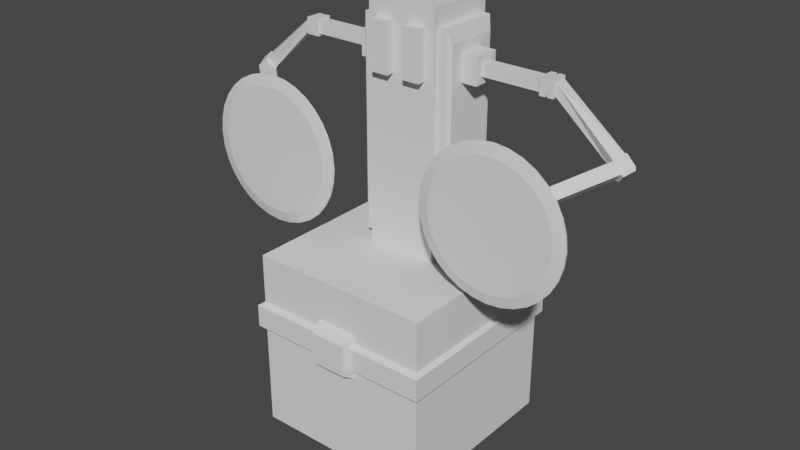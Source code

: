 # Source: serradeira.blend  (saved by Blender 3.5.10; exported with 4.5.12 LTS)
import bpy
from mathutils import Matrix  # noqa: F401  (used for matrix-valued properties, if any)

bpy.ops.wm.read_factory_settings(use_empty=True)
scene = bpy.context.scene
scene.name = 'Scene'

# ---- collections
col_collection = bpy.data.collections.new('Collection'); scene.collection.children.link(col_collection)

# ---- world
world_world = bpy.data.worlds.new('World'); scene.world = world_world
world_world.use_nodes = True; world_world.node_tree.nodes.clear()
_N = world_world.node_tree.nodes; _L = world_world.node_tree.links
n0 = _N.new('ShaderNodeOutputWorld'); n0.name = 'World Output'; n0.location = (300, 300)
n1 = _N.new('ShaderNodeBackground'); n1.name = 'Background'; n1.location = (10, 300)
n1.inputs[0].default_value = (0.05088, 0.05088, 0.05088, 1.0)
_L.new(n1.outputs[0], n0.inputs[0])
n0.is_active_output = True
world_world.color = (0.05088, 0.05088, 0.05088)
world_world.use_sun_shadow = False
world_world.sun_shadow_jitter_overblur = 0.0

# ---- meshes
me_cube_001 = bpy.data.meshes.new('Cube.001')
me_cube_001.from_pydata([(0.09269, -0.119, 3.39), (0.2844, 0.07272, 3.39), (0.09269, -0.119, 2.869), (0.2844, 0.07272, 2.869), (1.0, -1.0, -1.0), (1.0, -1.0, 1.0), (1.0, 1.0, -1.0), (1.0, 1.0, 1.0), (0.2844, -0.119, 3.39), (0.2844, -0.119, 2.869), (0.09269, 0.07272, 3.39), (0.09269, 0.07272, 2.869), (0.3881, -0.02315, 0.8913), (0.3881, -0.02315, 3.585), (0.3881, 0.753, 0.8913), (0.3881, 0.753, 3.585), (0.0, 0.753, 0.8913), (0.0, 0.753, 3.585), (0.0, -0.02315, 0.8913), (0.0, -0.02315, 3.585), (0.0, 1.0, -1.0), (0.0, 1.0, 1.0), (0.0, -1.0, -1.0), (0.0, -1.0, 1.0), (0.3881, 0.6972, 3.391), (0.3881, 0.6972, 1.085), (0.3881, 0.03262, 1.085), (0.3881, 0.03262, 3.391), (0.484, 0.03262, 3.391), (0.484, 0.03262, 1.085), (0.484, 0.6972, 3.391), (0.484, 0.6972, 1.085), (0.5261, 0.07449, 3.246), (0.5261, 0.07449, 1.23), (0.5261, 0.6553, 3.246), (0.5261, 0.6553, 1.23), (1.0, 1.0, 0.4561), (1.0, 1.0, 0.1443), (1.0, -1.0, 0.4561), (1.0, -1.0, 0.1443), (0.0, -1.0, 0.4561), (0.0, -1.0, 0.1443), (0.0, 1.0, 0.4561), (0.0, 1.0, 0.1443), (1.049, 1.062, 0.4234), (1.049, 1.062, 0.177), (1.049, -1.062, 0.4234), (1.049, -1.062, 0.177), (0.0, -1.062, 0.4234), (0.0, -1.062, 0.177), (0.0, 1.062, 0.4234), (0.0, 1.062, 0.177), (0.1936, -1.139, 0.1285), (0.1936, -1.139, 0.4719), (0.2493, -0.9125, -0.01015), (0.2493, -0.9125, 0.6106), (0.0, -0.9125, -0.01015), (0.0, -0.9125, 0.6106), (0.0, -1.139, 0.1285), (0.0, -1.139, 0.4719)], [], [(12, 14, 25, 26), (42, 21, 7, 36), (36, 7, 5, 38), (15, 13, 27, 24), (20, 6, 4, 22), (13, 12, 26, 27), (11, 3, 9, 2), (16, 17, 15, 14), (14, 15, 24, 25), (9, 8, 0, 2), (16, 14, 12, 18), (3, 1, 8, 9), (15, 17, 19, 13), (1, 10, 0, 8), (12, 13, 19, 18), (11, 10, 1, 3), (7, 21, 23, 5), (2, 0, 10, 11), (38, 5, 23, 40), (25, 24, 30, 31), (29, 31, 35, 33), (27, 26, 29, 28), (24, 27, 28, 30), (26, 25, 31, 29), (35, 34, 32, 33), (30, 28, 32, 34), (31, 30, 34, 35), (28, 29, 33, 32), (4, 39, 41, 22), (38, 40, 48, 46), (6, 37, 39, 4), (36, 38, 46, 44), (20, 43, 37, 6), (42, 36, 44, 50), (47, 46, 48, 49), (45, 44, 46, 47), (51, 50, 44, 45), (37, 43, 51, 45), (39, 37, 45, 47), (41, 39, 47, 49), (56, 57, 55, 54), (54, 55, 53, 52), (56, 54, 52, 58), (55, 57, 59, 53), (52, 53, 59, 58)])
_uv = me_cube_001.uv_layers.new(name='UVMap')
_uv.uv.foreach_set('vector', [0.375, 0.75, 0.375, 0.5, 0.375, 0.5, 0.375, 0.75, 0.5792, 0.375, 0.625, 0.375, 0.625, 0.5, 0.5792, 0.5, 0.5792, 0.5, 0.625, 0.5, 0.625, 0.75, 0.5792, 0.75, 0.625, 0.5, 0.625, 0.75, 0.625, 0.75, 0.625, 0.5, 0.25, 0.5, 0.375, 0.5, 0.375, 0.75, 0.25, 0.75, 0.625, 0.75, 0.375, 0.75, 0.375, 0.75, 0.625, 0.75, 0.375, 0.0, 0.625, 0.0, 0.625, 0.25, 0.375, 0.25, 0.375, 0.375, 0.625, 0.375, 0.625, 0.5, 0.375, 0.5, 0.375, 0.5, 0.625, 0.5, 0.625, 0.5, 0.375, 0.5, 0.375, 0.25, 0.625, 0.25, 0.625, 0.5, 0.375, 0.5, 0.25, 0.5, 0.375, 0.5, 0.375, 0.75, 0.25, 0.75, 0.375, 0.5, 0.625, 0.5, 0.625, 0.75, 0.375, 0.75, 0.625, 0.5, 0.75, 0.5, 0.75, 0.75, 0.625, 0.75, 0.375, 0.75, 0.625, 0.75, 0.625, 1.0, 0.375, 1.0, 0.375, 0.75, 0.625, 0.75, 0.625, 0.875, 0.375, 0.875, 0.125, 0.5, 0.375, 0.5, 0.375, 0.75, 0.125, 0.75, 0.625, 0.5, 0.75, 0.5, 0.75, 0.75, 0.625, 0.75, 0.625, 0.5, 0.875, 0.5, 0.875, 0.75, 0.625, 0.75, 0.5792, 0.75, 0.625, 0.75, 0.625, 0.875, 0.5792, 0.875, 0.375, 0.5, 0.625, 0.5, 0.625, 0.5, 0.375, 0.5, 0.375, 0.75, 0.375, 0.5, 0.375, 0.5, 0.375, 0.75, 0.625, 0.75, 0.375, 0.75, 0.375, 0.75, 0.625, 0.75, 0.625, 0.5, 0.625, 0.75, 0.625, 0.75, 0.625, 0.5, 0.375, 0.75, 0.375, 0.5, 0.375, 0.5, 0.375, 0.75, 0.375, 0.5, 0.625, 0.5, 0.625, 0.75, 0.375, 0.75, 0.625, 0.5, 0.625, 0.75, 0.625, 0.75, 0.625, 0.5, 0.375, 0.5, 0.625, 0.5, 0.625, 0.5, 0.375, 0.5, 0.625, 0.75, 0.375, 0.75, 0.375, 0.75, 0.625, 0.75, 0.375, 0.75, 0.4959, 0.75, 0.4959, 0.875, 0.375, 0.875, 0.5792, 0.75, 0.5792, 0.875, 0.5792, 0.875, 0.5792, 0.75, 0.375, 0.5, 0.4959, 0.5, 0.4959, 0.75, 0.375, 0.75, 0.5792, 0.5, 0.5792, 0.75, 0.5792, 0.75, 0.5792, 0.5, 0.375, 0.375, 0.4959, 0.375, 0.4959, 0.5, 0.375, 0.5, 0.5792, 0.375, 0.5792, 0.5, 0.5792, 0.5, 0.5792, 0.375, 0.4959, 0.75, 0.5792, 0.75, 0.5792, 0.875, 0.4959, 0.875, 0.4959, 0.5, 0.5792, 0.5, 0.5792, 0.75, 0.4959, 0.75, 0.4959, 0.375, 0.5792, 0.375, 0.5792, 0.5, 0.4959, 0.5, 0.4959, 0.5, 0.4959, 0.375, 0.4959, 0.375, 0.4959, 0.5, 0.4959, 0.75, 0.4959, 0.5, 0.4959, 0.5, 0.4959, 0.75, 0.4959, 0.875, 0.4959, 0.75, 0.4959, 0.75, 0.4959, 0.875, 0.375, 0.375, 0.625, 0.375, 0.625, 0.5, 0.375, 0.5, 0.375, 0.5, 0.625, 0.5, 0.625, 0.75, 0.375, 0.75, 0.25, 0.5, 0.375, 0.5, 0.375, 0.75, 0.25, 0.75, 0.625, 0.5, 0.75, 0.5, 0.75, 0.75, 0.625, 0.75, 0.375, 0.75, 0.625, 0.75, 0.625, 0.875, 0.375, 0.875])
me_cube_001.update()
me_cube_002 = bpy.data.meshes.new('Cube.002')
me_cube_002.from_pydata([(2.185, -0.01883, -0.5424), (2.257, -0.07749, -0.4534), (2.235, 0.09763, -0.5063), (2.307, 0.03897, -0.4173), (0.7003, 0.08599, 0.09735), (0.7003, 0.08599, 0.226), (0.7003, -0.0459, 0.09735), (0.7003, -0.0459, 0.226), (0.7003, 0.1652, 0.3032), (0.7003, -0.1251, 0.3032), (0.7003, 0.1652, 0.02011), (0.7003, -0.1251, 0.02011), (0.454, 0.1652, 0.3032), (0.454, -0.1251, 0.3032), (0.454, 0.1652, 0.02011), (0.454, -0.1251, 0.02011), (1.344, 0.08599, 0.226), (1.408, 0.08599, 0.226), (1.435, 0.08599, 0.226), (1.5, 0.08599, 0.226), (1.344, -0.0459, 0.09735), (1.408, -0.0459, 0.09735), (1.435, -0.0459, 0.09735), (1.5, -0.0459, 0.09735), (1.5, 0.08599, 0.09735), (1.435, 0.08599, 0.09735), (1.408, 0.08599, 0.09735), (1.344, 0.08599, 0.09735), (1.5, -0.0459, 0.226), (1.435, -0.0459, 0.226), (1.408, -0.0459, 0.226), (1.344, -0.0459, 0.226), (1.348, 0.1112, 0.2506), (1.41, 0.1112, 0.2506), (1.434, 0.1112, 0.2506), (1.495, 0.1112, 0.2506), (1.348, -0.07113, 0.07274), (1.41, -0.07113, 0.07274), (1.434, -0.07113, 0.07274), (1.495, -0.07113, 0.07274), (1.495, 0.1112, 0.07274), (1.434, 0.1112, 0.07274), (1.41, 0.1112, 0.07274), (1.348, 0.1112, 0.07274), (1.495, -0.07113, 0.2506), (1.434, -0.07113, 0.2506), (1.41, -0.07113, 0.2506), (1.348, -0.07113, 0.2506), (2.171, 0.05993, -0.2952), (2.06, -0.001127, -0.425), (2.11, 0.1153, -0.3889), (2.121, -0.05654, -0.3312), (2.197, 0.06392, -0.2958), (2.298, 0.04816, -0.3858), (2.212, 0.1186, -0.4927), (2.151, -0.02125, -0.5359), (2.238, -0.09169, -0.4291), (2.063, -0.009391, -0.4516), (2.124, 0.1305, -0.4083), (2.137, -0.07593, -0.339), (1.367, -0.7898, -0.9511), (1.28, -0.7194, -1.058), (1.192, -0.7075, -0.9736), (1.266, -0.774, -0.8611)], [], [(3, 2, 54, 53), (2, 3, 1, 0), (1, 3, 53, 56), (16, 5, 7, 31), (20, 31, 7, 6), (7, 5, 8, 9), (8, 10, 14, 12), (5, 4, 10, 8), (4, 6, 11, 10), (6, 7, 9, 11), (13, 12, 14, 15), (10, 11, 15, 14), (11, 9, 13, 15), (9, 8, 12, 13), (49, 51, 28, 23), (29, 22, 38, 45), (22, 29, 30, 21), (20, 27, 43, 36), (48, 19, 28, 51), (19, 24, 40, 35), (18, 17, 30, 29), (23, 28, 44, 39), (4, 27, 20, 6), (16, 31, 47, 32), (26, 25, 22, 21), (25, 18, 34, 41), (4, 5, 16, 27), (30, 17, 33, 46), (26, 17, 18, 25), (17, 26, 42, 33), (39, 44, 45, 38), (37, 46, 47, 36), (35, 34, 45, 44), (33, 32, 47, 46), (43, 42, 37, 36), (41, 40, 39, 38), (43, 32, 33, 42), (41, 34, 35, 40), (26, 21, 37, 42), (21, 30, 46, 37), (22, 25, 41, 38), (31, 20, 36, 47), (24, 23, 39, 40), (28, 19, 35, 44), (27, 16, 32, 43), (18, 29, 45, 34), (51, 49, 57, 59), (50, 48, 52, 58), (24, 50, 49, 23), (24, 19, 48, 50), (58, 52, 53, 54), (58, 54, 55, 57), (53, 52, 59, 56), (55, 56, 60, 61), (49, 50, 58, 57), (48, 51, 59, 52), (0, 1, 56, 55), (2, 0, 55, 54), (61, 60, 63, 62), (59, 57, 62, 63), (56, 59, 63, 60), (57, 55, 61, 62)])
_uv = me_cube_002.uv_layers.new(name='UVMap')
_uv.uv.foreach_set('vector', [0.625, 0.5, 0.375, 0.5, 0.375, 0.5, 0.625, 0.5, 0.375, 0.5, 0.625, 0.5, 0.625, 0.75, 0.375, 0.75, 0.625, 0.75, 0.625, 0.5, 0.625, 0.5, 0.625, 0.75, 0.7094, 0.5, 0.75, 0.5, 0.75, 0.75, 0.7094, 0.75, 0.375, 0.8344, 0.625, 0.8344, 0.625, 0.875, 0.375, 0.875, 0.75, 0.75, 0.75, 0.5, 0.75, 0.5, 0.75, 0.75, 0.625, 0.375, 0.375, 0.375, 0.375, 0.375, 0.625, 0.375, 0.625, 0.375, 0.375, 0.375, 0.375, 0.375, 0.625, 0.375, 0.25, 0.5, 0.25, 0.75, 0.25, 0.75, 0.25, 0.5, 0.375, 0.875, 0.625, 0.875, 0.625, 0.875, 0.375, 0.875, 0.625, 0.875, 0.625, 0.375, 0.25, 0.5, 0.375, 0.875, 0.25, 0.5, 0.25, 0.75, 0.25, 0.75, 0.25, 0.5, 0.375, 0.875, 0.625, 0.875, 0.625, 0.875, 0.375, 0.875, 0.75, 0.75, 0.75, 0.5, 0.75, 0.5, 0.75, 0.75, 0.375, 0.7513, 0.625, 0.7513, 0.625, 0.7594, 0.375, 0.7594, 0.625, 0.7844, 0.375, 0.7844, 0.375, 0.7844, 0.625, 0.7844, 0.375, 0.7844, 0.625, 0.7844, 0.625, 0.8094, 0.375, 0.8094, 0.2906, 0.75, 0.2906, 0.5, 0.2906, 0.5, 0.2906, 0.75, 0.6263, 0.5, 0.6344, 0.5, 0.6344, 0.75, 0.6263, 0.75, 0.625, 0.4906, 0.375, 0.4906, 0.375, 0.4906, 0.625, 0.4906, 0.6594, 0.5, 0.6844, 0.5, 0.6844, 0.75, 0.6594, 0.75, 0.375, 0.7594, 0.625, 0.7594, 0.625, 0.7594, 0.375, 0.7594, 0.25, 0.5, 0.2906, 0.5, 0.2906, 0.75, 0.25, 0.75, 0.7094, 0.5, 0.7094, 0.75, 0.7094, 0.75, 0.7094, 0.5, 0.3156, 0.5, 0.3406, 0.5, 0.3406, 0.75, 0.3156, 0.75, 0.375, 0.4656, 0.625, 0.4656, 0.625, 0.4656, 0.375, 0.4656, 0.375, 0.375, 0.625, 0.375, 0.625, 0.4156, 0.375, 0.4156, 0.6844, 0.75, 0.6844, 0.5, 0.6844, 0.5, 0.6844, 0.75, 0.375, 0.4406, 0.625, 0.4406, 0.625, 0.4656, 0.375, 0.4656, 0.625, 0.4406, 0.375, 0.4406, 0.375, 0.4406, 0.625, 0.4406, 0.375, 0.7594, 0.625, 0.7594, 0.625, 0.7844, 0.375, 0.7844, 0.375, 0.8094, 0.625, 0.8094, 0.625, 0.8344, 0.375, 0.8344, 0.6344, 0.5, 0.6594, 0.5, 0.6594, 0.75, 0.6344, 0.75, 0.6844, 0.5, 0.7094, 0.5, 0.7094, 0.75, 0.6844, 0.75, 0.2906, 0.5, 0.3156, 0.5, 0.3156, 0.75, 0.2906, 0.75, 0.3406, 0.5, 0.3656, 0.5, 0.3656, 0.75, 0.3406, 0.75, 0.375, 0.4156, 0.625, 0.4156, 0.625, 0.4406, 0.375, 0.4406, 0.375, 0.4656, 0.625, 0.4656, 0.625, 0.4906, 0.375, 0.4906, 0.3156, 0.5, 0.3156, 0.75, 0.3156, 0.75, 0.3156, 0.5, 0.375, 0.8094, 0.625, 0.8094, 0.625, 0.8094, 0.375, 0.8094, 0.3406, 0.75, 0.3406, 0.5, 0.3406, 0.5, 0.3406, 0.75, 0.625, 0.8344, 0.375, 0.8344, 0.375, 0.8344, 0.625, 0.8344, 0.3656, 0.5, 0.3656, 0.75, 0.3656, 0.75, 0.3656, 0.5, 0.6344, 0.75, 0.6344, 0.5, 0.6344, 0.5, 0.6344, 0.75, 0.375, 0.4156, 0.625, 0.4156, 0.625, 0.4156, 0.375, 0.4156, 0.6594, 0.5, 0.6594, 0.75, 0.6594, 0.75, 0.6594, 0.5, 0.625, 0.7513, 0.375, 0.7513, 0.375, 0.7513, 0.625, 0.7513, 0.375, 0.4987, 0.625, 0.4987, 0.625, 0.4987, 0.375, 0.4987, 0.3656, 0.5, 0.3737, 0.5, 0.3737, 0.75, 0.3656, 0.75, 0.375, 0.4906, 0.625, 0.4906, 0.625, 0.4987, 0.375, 0.4987, 0.375, 0.4987, 0.625, 0.4987, 0.625, 0.5, 0.375, 0.5, 0.3737, 0.5, 0.375, 0.5, 0.375, 0.75, 0.3737, 0.75, 0.625, 0.5, 0.6263, 0.5, 0.6263, 0.75, 0.625, 0.75, 0.375, 0.75, 0.625, 0.75, 0.625, 0.75, 0.375, 0.75, 0.3737, 0.75, 0.3737, 0.5, 0.3737, 0.5, 0.3737, 0.75, 0.6263, 0.5, 0.6263, 0.75, 0.6263, 0.75, 0.6263, 0.5, 0.375, 0.75, 0.625, 0.75, 0.625, 0.75, 0.375, 0.75, 0.375, 0.5, 0.375, 0.75, 0.375, 0.75, 0.375, 0.5, 0.375, 0.75, 0.625, 0.75, 0.625, 0.7513, 0.375, 0.7513, 0.625, 0.7513, 0.375, 0.7513, 0.375, 0.7513, 0.625, 0.7513, 0.625, 0.75, 0.6263, 0.75, 0.6263, 0.75, 0.625, 0.75, 0.3737, 0.75, 0.375, 0.75, 0.375, 0.75, 0.3737, 0.75])
me_cube_002.update()
me_cylinder = bpy.data.meshes.new('Cylinder')
me_cylinder.from_pydata([(-1.343, 0.6811, -0.03966), (-1.343, 0.6811, 0.03966), (-1.476, 0.668, -0.03966), (-1.476, 0.668, 0.03966), (-1.604, 0.6293, -0.03966), (-1.604, 0.6293, 0.03966), (-1.722, 0.5663, -0.03966), (-1.722, 0.5663, 0.03966), (-1.825, 0.4816, -0.03966), (-1.825, 0.4816, 0.03966), (-1.91, 0.3784, -0.03966), (-1.91, 0.3784, 0.03966), (-1.973, 0.2606, -0.03966), (-1.973, 0.2606, 0.03966), (-2.011, 0.1329, -0.03966), (-2.011, 0.1329, 0.03966), (-2.025, 2.804e-08, -0.03966), (-2.025, -2.804e-08, 0.03966), (-2.011, -0.1329, -0.03966), (-2.011, -0.1329, 0.03966), (-1.973, -0.2606, -0.03966), (-1.973, -0.2606, 0.03966), (-1.91, -0.3784, -0.03966), (-1.91, -0.3784, 0.03966), (-1.825, -0.4816, -0.03966), (-1.825, -0.4816, 0.03966), (-1.722, -0.5663, -0.03966), (-1.722, -0.5663, 0.03966), (-1.604, -0.6293, -0.03966), (-1.604, -0.6293, 0.03966), (-1.476, -0.668, -0.03966), (-1.476, -0.668, 0.03966), (-1.343, -0.6811, -0.03966), (-1.343, -0.6811, 0.03966), (-1.211, -0.668, -0.03966), (-1.211, -0.668, 0.03966), (-1.083, -0.6293, -0.03966), (-1.083, -0.6293, 0.03966), (-0.965, -0.5663, -0.03966), (-0.965, -0.5663, 0.03966), (-0.8618, -0.4816, -0.03966), (-0.8618, -0.4816, 0.03966), (-0.7771, -0.3784, -0.03966), (-0.7771, -0.3784, 0.03966), (-0.7142, -0.2606, -0.03966), (-0.7142, -0.2606, 0.03966), (-0.6754, -0.1329, -0.03966), (-0.6754, -0.1329, 0.03966), (-0.6623, 2.804e-08, -0.03966), (-0.6623, -2.804e-08, 0.03966), (-0.6754, 0.1329, -0.03966), (-0.6754, 0.1329, 0.03966), (-0.7142, 0.2606, -0.03966), (-0.7142, 0.2606, 0.03966), (-0.7771, 0.3784, -0.03966), (-0.7771, 0.3784, 0.03966), (-0.8618, 0.4816, -0.03966), (-0.8618, 0.4816, 0.03966), (-0.965, 0.5663, -0.03966), (-0.965, 0.5663, 0.03966), (-1.083, 0.6293, -0.03966), (-1.083, 0.6293, 0.03966), (-1.211, 0.668, -0.03966), (-1.211, 0.668, 0.03966), (-1.343, 0.6811, -0.03966), (-1.476, 0.668, -0.03966), (-1.476, 0.668, 0.03966), (-1.343, 0.6811, 0.03966), (-1.604, 0.6293, -0.03966), (-1.604, 0.6293, 0.03966), (-1.722, 0.5663, -0.03966), (-1.722, 0.5663, 0.03966), (-1.825, 0.4816, -0.03966), (-1.825, 0.4816, 0.03966), (-1.91, 0.3784, -0.03966), (-1.91, 0.3784, 0.03966), (-1.973, 0.2606, -0.03966), (-1.973, 0.2606, 0.03966), (-2.011, 0.1329, -0.03966), (-2.011, 0.1329, 0.03966), (-2.025, 2.804e-08, -0.03966), (-2.025, -2.804e-08, 0.03966), (-2.011, -0.1329, -0.03966), (-2.011, -0.1329, 0.03966), (-1.973, -0.2606, -0.03966), (-1.973, -0.2606, 0.03966), (-1.91, -0.3784, -0.03966), (-1.91, -0.3784, 0.03966), (-1.825, -0.4816, -0.03966), (-1.825, -0.4816, 0.03966), (-1.722, -0.5663, -0.03966), (-1.722, -0.5663, 0.03966), (-1.604, -0.6293, -0.03966), (-1.604, -0.6293, 0.03966), (-1.476, -0.668, -0.03966), (-1.476, -0.668, 0.03966), (-1.343, -0.6811, -0.03966), (-1.343, -0.6811, 0.03966), (-1.211, -0.668, -0.03966), (-1.211, -0.668, 0.03966), (-1.083, -0.6293, -0.03966), (-1.083, -0.6293, 0.03966), (-0.965, -0.5663, -0.03966), (-0.965, -0.5663, 0.03966), (-0.8618, -0.4816, -0.03966), (-0.8618, -0.4816, 0.03966), (-0.7771, -0.3784, -0.03966), (-0.7771, -0.3784, 0.03966), (-0.7142, -0.2606, -0.03966), (-0.7142, -0.2606, 0.03966), (-0.6754, -0.1329, -0.03966), (-0.6754, -0.1329, 0.03966), (-0.6623, 2.804e-08, -0.03966), (-0.6623, -2.804e-08, 0.03966), (-0.6754, 0.1329, -0.03966), (-0.6754, 0.1329, 0.03966), (-0.7142, 0.2606, -0.03966), (-0.7142, 0.2606, 0.03966), (-0.7771, 0.3784, -0.03966), (-0.7771, 0.3784, 0.03966), (-0.8618, 0.4816, -0.03966), (-0.8618, 0.4816, 0.03966), (-0.965, 0.5663, -0.03966), (-0.965, 0.5663, 0.03966), (-1.083, 0.6293, -0.03966), (-1.083, 0.6293, 0.03966), (-1.211, 0.668, -0.03966), (-1.211, 0.668, 0.03966), (-1.343, 0.8015, -0.01052), (-1.5, 0.7861, -0.01052), (-1.5, 0.7861, 0.01052), (-1.343, 0.8015, 0.01052), (-1.65, 0.7405, -0.01052), (-1.65, 0.7405, 0.01052), (-1.789, 0.6664, -0.01052), (-1.789, 0.6664, 0.01052), (-1.91, 0.5667, -0.01052), (-1.91, 0.5667, 0.01052), (-2.01, 0.4453, -0.01052), (-2.01, 0.4453, 0.01052), (-2.084, 0.3067, -0.01052), (-2.084, 0.3067, 0.01052), (-2.129, 0.1564, -0.01052), (-2.129, 0.1564, 0.01052), (-2.145, 3.49e-08, -0.01052), (-2.145, -3.425e-08, 0.01052), (-2.129, -0.1564, -0.01052), (-2.129, -0.1564, 0.01052), (-2.084, -0.3067, -0.01052), (-2.084, -0.3067, 0.01052), (-2.01, -0.4453, -0.01052), (-2.01, -0.4453, 0.01052), (-1.91, -0.5667, -0.01052), (-1.91, -0.5667, 0.01052), (-1.789, -0.6664, -0.01052), (-1.789, -0.6664, 0.01052), (-1.65, -0.7405, -0.01052), (-1.65, -0.7405, 0.01052), (-1.5, -0.7861, -0.01052), (-1.5, -0.7861, 0.01052), (-1.343, -0.8015, -0.01052), (-1.343, -0.8015, 0.01052), (-1.187, -0.7861, -0.01052), (-1.187, -0.7861, 0.01052), (-1.037, -0.7405, -0.01052), (-1.037, -0.7405, 0.01052), (-0.8981, -0.6664, -0.01052), (-0.8981, -0.6664, 0.01052), (-0.7767, -0.5667, -0.01052), (-0.7767, -0.5667, 0.01052), (-0.677, -0.4453, -0.01052), (-0.677, -0.4453, 0.01052), (-0.6029, -0.3067, -0.01052), (-0.6029, -0.3067, 0.01052), (-0.5573, -0.1564, -0.01052), (-0.5573, -0.1564, 0.01052), (-0.5419, 3.49e-08, -0.01052), (-0.5419, -3.425e-08, 0.01052), (-0.5573, 0.1564, -0.01052), (-0.5573, 0.1564, 0.01052), (-0.6029, 0.3067, -0.01052), (-0.6029, 0.3067, 0.01052), (-0.677, 0.4453, -0.01052), (-0.677, 0.4453, 0.01052), (-0.7767, 0.5667, -0.01052), (-0.7767, 0.5667, 0.01052), (-0.8981, 0.6664, -0.01052), (-0.8981, 0.6664, 0.01052), (-1.037, 0.7405, -0.01052), (-1.037, 0.7405, 0.01052), (-1.187, 0.7861, -0.01052), (-1.187, 0.7861, 0.01052)], [], [(18, 82, 80, 16), (51, 115, 117, 53), (33, 97, 99, 35), (52, 116, 114, 50), (15, 79, 81, 17), (34, 98, 96, 32), (16, 80, 78, 14), (49, 113, 115, 51), (31, 95, 97, 33), (50, 114, 112, 48), (13, 77, 79, 15), (32, 96, 94, 30), (14, 78, 76, 12), (47, 111, 113, 49), (29, 93, 95, 31), (48, 112, 110, 46), (11, 75, 77, 13), (30, 94, 92, 28), (63, 127, 67, 1), (12, 76, 74, 10), (45, 109, 111, 47), (0, 64, 126, 62), (27, 91, 93, 29), (46, 110, 108, 44), (9, 73, 75, 11), (28, 92, 90, 26), (61, 125, 127, 63), (10, 74, 72, 8), (43, 107, 109, 45), (62, 126, 124, 60), (3, 5, 7, 9, 11, 13, 15, 17, 19, 21, 23, 25, 27, 29, 31, 33, 35, 37, 39, 41, 43, 45, 47, 49, 51, 53, 55, 57, 59, 61, 63, 1), (25, 89, 91, 27), (44, 108, 106, 42), (0, 62, 60, 58, 56, 54, 52, 50, 48, 46, 44, 42, 40, 38, 36, 34, 32, 30, 28, 26, 24, 22, 20, 18, 16, 14, 12, 10, 8, 6, 4, 2), (121, 185, 187, 123), (70, 134, 132, 68), (103, 167, 169, 105), (122, 186, 184, 120), (85, 149, 151, 87), (104, 168, 166, 102), (66, 130, 133, 69), (86, 150, 148, 84), (119, 183, 185, 121), (68, 132, 129, 65), (101, 165, 167, 103), (120, 184, 182, 118), (83, 147, 149, 85), (102, 166, 164, 100), (84, 148, 146, 82), (117, 181, 183, 119), (67, 131, 130, 66), (99, 163, 165, 101), (118, 182, 180, 116), (65, 129, 128, 64), (81, 145, 147, 83), (100, 164, 162, 98), (82, 146, 144, 80), (115, 179, 181, 117), (97, 161, 163, 99), (116, 180, 178, 114), (79, 143, 145, 81), (98, 162, 160, 96), (80, 144, 142, 78), (113, 177, 179, 115), (95, 159, 161, 97), (114, 178, 176, 112), (36, 100, 98, 34), (17, 81, 83, 19), (2, 65, 64, 0), (54, 118, 116, 52), (35, 99, 101, 37), (1, 67, 66, 3), (53, 117, 119, 55), (20, 84, 82, 18), (38, 102, 100, 36), (19, 83, 85, 21), (56, 120, 118, 54), (37, 101, 103, 39), (4, 68, 65, 2), (55, 119, 121, 57), (22, 86, 84, 20), (3, 66, 69, 5), (40, 104, 102, 38), (21, 85, 87, 23), (58, 122, 120, 56), (39, 103, 105, 41), (6, 70, 68, 4), (57, 121, 123, 59), (24, 88, 86, 22), (5, 69, 71, 7), (42, 106, 104, 40), (23, 87, 89, 25), (60, 124, 122, 58), (41, 105, 107, 43), (8, 72, 70, 6), (59, 123, 125, 61), (26, 90, 88, 24), (7, 71, 73, 9), (128, 129, 130, 131), (129, 132, 133, 130), (132, 134, 135, 133), (134, 136, 137, 135), (136, 138, 139, 137), (138, 140, 141, 139), (140, 142, 143, 141), (142, 144, 145, 143), (144, 146, 147, 145), (146, 148, 149, 147), (148, 150, 151, 149), (150, 152, 153, 151), (152, 154, 155, 153), (154, 156, 157, 155), (156, 158, 159, 157), (158, 160, 161, 159), (160, 162, 163, 161), (162, 164, 165, 163), (164, 166, 167, 165), (166, 168, 169, 167), (168, 170, 171, 169), (170, 172, 173, 171), (172, 174, 175, 173), (174, 176, 177, 175), (176, 178, 179, 177), (178, 180, 181, 179), (180, 182, 183, 181), (182, 184, 185, 183), (184, 186, 187, 185), (186, 188, 189, 187), (188, 190, 191, 189), (190, 128, 131, 191), (88, 152, 150, 86), (69, 133, 135, 71), (106, 170, 168, 104), (87, 151, 153, 89), (124, 188, 186, 122), (105, 169, 171, 107), (72, 136, 134, 70), (123, 187, 189, 125), (90, 154, 152, 88), (71, 135, 137, 73), (108, 172, 170, 106), (89, 153, 155, 91), (126, 190, 188, 124), (107, 171, 173, 109), (74, 138, 136, 72), (125, 189, 191, 127), (92, 156, 154, 90), (73, 137, 139, 75), (110, 174, 172, 108), (91, 155, 157, 93), (64, 128, 190, 126), (109, 173, 175, 111), (76, 140, 138, 74), (127, 191, 131, 67), (94, 158, 156, 92), (75, 139, 141, 77), (112, 176, 174, 110), (93, 157, 159, 95), (111, 175, 177, 113), (78, 142, 140, 76), (96, 160, 158, 94), (77, 141, 143, 79)])
_uv = me_cylinder.uv_layers.new(name='UVMap')
_uv.uv.foreach_set('vector', [0.9854, 0.2032, 0.9854, 0.2032, 0.99, 0.25, 0.99, 0.25, 0.01461, 0.2968, 0.01461, 0.2968, 0.02827, 0.3418, 0.02827, 0.3418, 0.25, 0.01, 0.25, 0.01, 0.2032, 0.01461, 0.2032, 0.01461, 0.5283, 0.3418, 0.5283, 0.3418, 0.5146, 0.2968, 0.5146, 0.2968, 0.4854, 0.2968, 0.4854, 0.2968, 0.49, 0.25, 0.49, 0.25, 0.7032, 0.01461, 0.7032, 0.01461, 0.75, 0.01, 0.75, 0.01, 0.99, 0.25, 0.99, 0.25, 0.9854, 0.2968, 0.9854, 0.2968, 0.01, 0.25, 0.01, 0.25, 0.01461, 0.2968, 0.01461, 0.2968, 0.2968, 0.01461, 0.2968, 0.01461, 0.25, 0.01, 0.25, 0.01, 0.5146, 0.2968, 0.5146, 0.2968, 0.51, 0.25, 0.51, 0.25, 0.4717, 0.3418, 0.4717, 0.3418, 0.4854, 0.2968, 0.4854, 0.2968, 0.75, 0.01, 0.75, 0.01, 0.7968, 0.01461, 0.7968, 0.01461, 0.9854, 0.2968, 0.9854, 0.2968, 0.9717, 0.3418, 0.9717, 0.3418, 0.01461, 0.2032, 0.01461, 0.2032, 0.01, 0.25, 0.01, 0.25, 0.3418, 0.02827, 0.3418, 0.02827, 0.2968, 0.01461, 0.2968, 0.01461, 0.51, 0.25, 0.51, 0.25, 0.5146, 0.2032, 0.5146, 0.2032, 0.4496, 0.3833, 0.4496, 0.3833, 0.4717, 0.3418, 0.4717, 0.3418, 0.7968, 0.01461, 0.7968, 0.01461, 0.8418, 0.02827, 0.8418, 0.02827, 0.2032, 0.4854, 0.2032, 0.4854, 0.25, 0.49, 0.25, 0.49, 0.9717, 0.3418, 0.9717, 0.3418, 0.9496, 0.3833, 0.9496, 0.3833, 0.02827, 0.1582, 0.02827, 0.1582, 0.01461, 0.2032, 0.01461, 0.2032, 0.75, 0.49, 0.75, 0.49, 0.7032, 0.4854, 0.7032, 0.4854, 0.3833, 0.05045, 0.3833, 0.05045, 0.3418, 0.02827, 0.3418, 0.02827, 0.5146, 0.2032, 0.5146, 0.2032, 0.5283, 0.1582, 0.5283, 0.1582, 0.4197, 0.4197, 0.4197, 0.4197, 0.4496, 0.3833, 0.4496, 0.3833, 0.8418, 0.02827, 0.8418, 0.02827, 0.8833, 0.05045, 0.8833, 0.05045, 0.1582, 0.4717, 0.1582, 0.4717, 0.2032, 0.4854, 0.2032, 0.4854, 0.9496, 0.3833, 0.9496, 0.3833, 0.9197, 0.4197, 0.9197, 0.4197, 0.05045, 0.1167, 0.05045, 0.1167, 0.02827, 0.1582, 0.02827, 0.1582, 0.7032, 0.4854, 0.7032, 0.4854, 0.6582, 0.4717, 0.6582, 0.4717, 0.2968, 0.4854, 0.3418, 0.4717, 0.3833, 0.4496, 0.4197, 0.4197, 0.4496, 0.3833, 0.4717, 0.3418, 0.4854, 0.2968, 0.49, 0.25, 0.4854, 0.2032, 0.4717, 0.1582, 0.4496, 0.1167, 0.4197, 0.08029, 0.3833, 0.05045, 0.3418, 0.02827, 0.2968, 0.01461, 0.25, 0.01, 0.2032, 0.01461, 0.1582, 0.02827, 0.1167, 0.05045, 0.08029, 0.08029, 0.05045, 0.1167, 0.02827, 0.1582, 0.01461, 0.2032, 0.01, 0.25, 0.01461, 0.2968, 0.02827, 0.3418, 0.05045, 0.3833, 0.08029, 0.4197, 0.1167, 0.4496, 0.1582, 0.4717, 0.2032, 0.4854, 0.25, 0.49, 0.4197, 0.08029, 0.4197, 0.08029, 0.3833, 0.05045, 0.3833, 0.05045, 0.5283, 0.1582, 0.5283, 0.1582, 0.5504, 0.1167, 0.5504, 0.1167, 0.75, 0.49, 0.7032, 0.4854, 0.6582, 0.4717, 0.6167, 0.4496, 0.5803, 0.4197, 0.5504, 0.3833, 0.5283, 0.3418, 0.5146, 0.2968, 0.51, 0.25, 0.5146, 0.2032, 0.5283, 0.1582, 0.5504, 0.1167, 0.5803, 0.08029, 0.6167, 0.05045, 0.6582, 0.02827, 0.7032, 0.01461, 0.75, 0.01, 0.7968, 0.01461, 0.8418, 0.02827, 0.8833, 0.05045, 0.9197, 0.08029, 0.9496, 0.1167, 0.9717, 0.1582, 0.9854, 0.2032, 0.99, 0.25, 0.9854, 0.2968, 0.9717, 0.3418, 0.9496, 0.3833, 0.9197, 0.4197, 0.8833, 0.4496, 0.8418, 0.4717, 0.7968, 0.4854, 0.08029, 0.4197, 0.08029, 0.4197, 0.1167, 0.4496, 0.1167, 0.4496, 0.8833, 0.4496, 0.8833, 0.4496, 0.8418, 0.4717, 0.8418, 0.4717, 0.1167, 0.05045, 0.1167, 0.05045, 0.08029, 0.08029, 0.08029, 0.08029, 0.6167, 0.4496, 0.6167, 0.4496, 0.5803, 0.4197, 0.5803, 0.4197, 0.4717, 0.1582, 0.4717, 0.1582, 0.4496, 0.1167, 0.4496, 0.1167, 0.5803, 0.08029, 0.5803, 0.08029, 0.6167, 0.05045, 0.6167, 0.05045, 0.2968, 0.4854, 0.2968, 0.4854, 0.3418, 0.4717, 0.3418, 0.4717, 0.9496, 0.1167, 0.9496, 0.1167, 0.9717, 0.1582, 0.9717, 0.1582, 0.05045, 0.3833, 0.05045, 0.3833, 0.08029, 0.4197, 0.08029, 0.4197, 0.8418, 0.4717, 0.8418, 0.4717, 0.7968, 0.4854, 0.7968, 0.4854, 0.1582, 0.02827, 0.1582, 0.02827, 0.1167, 0.05045, 0.1167, 0.05045, 0.5803, 0.4197, 0.5803, 0.4197, 0.5504, 0.3833, 0.5504, 0.3833, 0.4854, 0.2032, 0.4854, 0.2032, 0.4717, 0.1582, 0.4717, 0.1582, 0.6167, 0.05045, 0.6167, 0.05045, 0.6582, 0.02827, 0.6582, 0.02827, 0.9717, 0.1582, 0.9717, 0.1582, 0.9854, 0.2032, 0.9854, 0.2032, 0.02827, 0.3418, 0.02827, 0.3418, 0.05045, 0.3833, 0.05045, 0.3833, 0.25, 0.49, 0.25, 0.49, 0.2968, 0.4854, 0.2968, 0.4854, 0.2032, 0.01461, 0.2032, 0.01461, 0.1582, 0.02827, 0.1582, 0.02827, 0.5504, 0.3833, 0.5504, 0.3833, 0.5283, 0.3418, 0.5283, 0.3418, 0.7968, 0.4854, 0.7968, 0.4854, 0.75, 0.49, 0.75, 0.49, 0.49, 0.25, 0.49, 0.25, 0.4854, 0.2032, 0.4854, 0.2032, 0.6582, 0.02827, 0.6582, 0.02827, 0.7032, 0.01461, 0.7032, 0.01461, 0.9854, 0.2032, 0.9854, 0.2032, 0.99, 0.25, 0.99, 0.25, 0.01461, 0.2968, 0.01461, 0.2968, 0.02827, 0.3418, 0.02827, 0.3418, 0.25, 0.01, 0.25, 0.01, 0.2032, 0.01461, 0.2032, 0.01461, 0.5283, 0.3418, 0.5283, 0.3418, 0.5146, 0.2968, 0.5146, 0.2968, 0.4854, 0.2968, 0.4854, 0.2968, 0.49, 0.25, 0.49, 0.25, 0.7032, 0.01461, 0.7032, 0.01461, 0.75, 0.01, 0.75, 0.01, 0.99, 0.25, 0.99, 0.25, 0.9854, 0.2968, 0.9854, 0.2968, 0.01, 0.25, 0.01, 0.25, 0.01461, 0.2968, 0.01461, 0.2968, 0.2968, 0.01461, 0.2968, 0.01461, 0.25, 0.01, 0.25, 0.01, 0.5146, 0.2968, 0.5146, 0.2968, 0.51, 0.25, 0.51, 0.25, 0.6582, 0.02827, 0.6582, 0.02827, 0.7032, 0.01461, 0.7032, 0.01461, 0.49, 0.25, 0.49, 0.25, 0.4854, 0.2032, 0.4854, 0.2032, 0.7968, 0.4854, 0.7968, 0.4854, 0.75, 0.49, 0.75, 0.49, 0.5504, 0.3833, 0.5504, 0.3833, 0.5283, 0.3418, 0.5283, 0.3418, 0.2032, 0.01461, 0.2032, 0.01461, 0.1582, 0.02827, 0.1582, 0.02827, 0.25, 0.49, 0.25, 0.49, 0.2968, 0.4854, 0.2968, 0.4854, 0.02827, 0.3418, 0.02827, 0.3418, 0.05045, 0.3833, 0.05045, 0.3833, 0.9717, 0.1582, 0.9717, 0.1582, 0.9854, 0.2032, 0.9854, 0.2032, 0.6167, 0.05045, 0.6167, 0.05045, 0.6582, 0.02827, 0.6582, 0.02827, 0.4854, 0.2032, 0.4854, 0.2032, 0.4717, 0.1582, 0.4717, 0.1582, 0.5803, 0.4197, 0.5803, 0.4197, 0.5504, 0.3833, 0.5504, 0.3833, 0.1582, 0.02827, 0.1582, 0.02827, 0.1167, 0.05045, 0.1167, 0.05045, 0.8418, 0.4717, 0.8418, 0.4717, 0.7968, 0.4854, 0.7968, 0.4854, 0.05045, 0.3833, 0.05045, 0.3833, 0.08029, 0.4197, 0.08029, 0.4197, 0.9496, 0.1167, 0.9496, 0.1167, 0.9717, 0.1582, 0.9717, 0.1582, 0.2968, 0.4854, 0.2968, 0.4854, 0.3418, 0.4717, 0.3418, 0.4717, 0.5803, 0.08029, 0.5803, 0.08029, 0.6167, 0.05045, 0.6167, 0.05045, 0.4717, 0.1582, 0.4717, 0.1582, 0.4496, 0.1167, 0.4496, 0.1167, 0.6167, 0.4496, 0.6167, 0.4496, 0.5803, 0.4197, 0.5803, 0.4197, 0.1167, 0.05045, 0.1167, 0.05045, 0.08029, 0.08029, 0.08029, 0.08029, 0.8833, 0.4496, 0.8833, 0.4496, 0.8418, 0.4717, 0.8418, 0.4717, 0.08029, 0.4197, 0.08029, 0.4197, 0.1167, 0.4496, 0.1167, 0.4496, 0.9197, 0.08029, 0.9197, 0.08029, 0.9496, 0.1167, 0.9496, 0.1167, 0.3418, 0.4717, 0.3418, 0.4717, 0.3833, 0.4496, 0.3833, 0.4496, 0.5504, 0.1167, 0.5504, 0.1167, 0.5803, 0.08029, 0.5803, 0.08029, 0.4496, 0.1167, 0.4496, 0.1167, 0.4197, 0.08029, 0.4197, 0.08029, 0.6582, 0.4717, 0.6582, 0.4717, 0.6167, 0.4496, 0.6167, 0.4496, 0.08029, 0.08029, 0.08029, 0.08029, 0.05045, 0.1167, 0.05045, 0.1167, 0.9197, 0.4197, 0.9197, 0.4197, 0.8833, 0.4496, 0.8833, 0.4496, 0.1167, 0.4496, 0.1167, 0.4496, 0.1582, 0.4717, 0.1582, 0.4717, 0.8833, 0.05045, 0.8833, 0.05045, 0.9197, 0.08029, 0.9197, 0.08029, 0.3833, 0.4496, 0.3833, 0.4496, 0.4197, 0.4197, 0.4197, 0.4197, 1.0, 0.5, 0.9688, 0.5, 0.9688, 1.0, 1.0, 1.0, 0.9688, 0.5, 0.9375, 0.5, 0.9375, 1.0, 0.9688, 1.0, 0.9375, 0.5, 0.9062, 0.5, 0.9062, 1.0, 0.9375, 1.0, 0.9062, 0.5, 0.875, 0.5, 0.875, 1.0, 0.9062, 1.0, 0.875, 0.5, 0.8438, 0.5, 0.8438, 1.0, 0.875, 1.0, 0.8438, 0.5, 0.8125, 0.5, 0.8125, 1.0, 0.8438, 1.0, 0.8125, 0.5, 0.7812, 0.5, 0.7812, 1.0, 0.8125, 1.0, 0.7812, 0.5, 0.75, 0.5, 0.75, 1.0, 0.7812, 1.0, 0.75, 0.5, 0.7188, 0.5, 0.7188, 1.0, 0.75, 1.0, 0.7188, 0.5, 0.6875, 0.5, 0.6875, 1.0, 0.7188, 1.0, 0.6875, 0.5, 0.6562, 0.5, 0.6562, 1.0, 0.6875, 1.0, 0.6562, 0.5, 0.625, 0.5, 0.625, 1.0, 0.6562, 1.0, 0.625, 0.5, 0.5938, 0.5, 0.5938, 1.0, 0.625, 1.0, 0.5938, 0.5, 0.5625, 0.5, 0.5625, 1.0, 0.5938, 1.0, 0.5625, 0.5, 0.5312, 0.5, 0.5312, 1.0, 0.5625, 1.0, 0.5312, 0.5, 0.5, 0.5, 0.5, 1.0, 0.5312, 1.0, 0.5, 0.5, 0.4688, 0.5, 0.4688, 1.0, 0.5, 1.0, 0.4688, 0.5, 0.4375, 0.5, 0.4375, 1.0, 0.4688, 1.0, 0.4375, 0.5, 0.4062, 0.5, 0.4062, 1.0, 0.4375, 1.0, 0.4062, 0.5, 0.375, 0.5, 0.375, 1.0, 0.4062, 1.0, 0.375, 0.5, 0.3438, 0.5, 0.3438, 1.0, 0.375, 1.0, 0.3438, 0.5, 0.3125, 0.5, 0.3125, 1.0, 0.3438, 1.0, 0.3125, 0.5, 0.2812, 0.5, 0.2812, 1.0, 0.3125, 1.0, 0.2812, 0.5, 0.25, 0.5, 0.25, 1.0, 0.2812, 1.0, 0.25, 0.5, 0.2188, 0.5, 0.2188, 1.0, 0.25, 1.0, 0.2188, 0.5, 0.1875, 0.5, 0.1875, 1.0, 0.2188, 1.0, 0.1875, 0.5, 0.1562, 0.5, 0.1562, 1.0, 0.1875, 1.0, 0.1562, 0.5, 0.125, 0.5, 0.125, 1.0, 0.1562, 1.0, 0.125, 0.5, 0.09375, 0.5, 0.09375, 1.0, 0.125, 1.0, 0.09375, 0.5, 0.0625, 0.5, 0.0625, 1.0, 0.09375, 1.0, 0.0625, 0.5, 0.03125, 0.5, 0.03125, 1.0, 0.0625, 1.0, 0.03125, 0.5, 0.0, 0.5, 0.0, 1.0, 0.03125, 1.0, 0.9197, 0.08029, 0.9197, 0.08029, 0.9496, 0.1167, 0.9496, 0.1167, 0.3418, 0.4717, 0.3418, 0.4717, 0.3833, 0.4496, 0.3833, 0.4496, 0.5504, 0.1167, 0.5504, 0.1167, 0.5803, 0.08029, 0.5803, 0.08029, 0.4496, 0.1167, 0.4496, 0.1167, 0.4197, 0.08029, 0.4197, 0.08029, 0.6582, 0.4717, 0.6582, 0.4717, 0.6167, 0.4496, 0.6167, 0.4496, 0.08029, 0.08029, 0.08029, 0.08029, 0.05045, 0.1167, 0.05045, 0.1167, 0.9197, 0.4197, 0.9197, 0.4197, 0.8833, 0.4496, 0.8833, 0.4496, 0.1167, 0.4496, 0.1167, 0.4496, 0.1582, 0.4717, 0.1582, 0.4717, 0.8833, 0.05045, 0.8833, 0.05045, 0.9197, 0.08029, 0.9197, 0.08029, 0.3833, 0.4496, 0.3833, 0.4496, 0.4197, 0.4197, 0.4197, 0.4197, 0.5283, 0.1582, 0.5283, 0.1582, 0.5504, 0.1167, 0.5504, 0.1167, 0.4197, 0.08029, 0.4197, 0.08029, 0.3833, 0.05045, 0.3833, 0.05045, 0.7032, 0.4854, 0.7032, 0.4854, 0.6582, 0.4717, 0.6582, 0.4717, 0.05045, 0.1167, 0.05045, 0.1167, 0.02827, 0.1582, 0.02827, 0.1582, 0.9496, 0.3833, 0.9496, 0.3833, 0.9197, 0.4197, 0.9197, 0.4197, 0.1582, 0.4717, 0.1582, 0.4717, 0.2032, 0.4854, 0.2032, 0.4854, 0.8418, 0.02827, 0.8418, 0.02827, 0.8833, 0.05045, 0.8833, 0.05045, 0.4197, 0.4197, 0.4197, 0.4197, 0.4496, 0.3833, 0.4496, 0.3833, 0.5146, 0.2032, 0.5146, 0.2032, 0.5283, 0.1582, 0.5283, 0.1582, 0.3833, 0.05045, 0.3833, 0.05045, 0.3418, 0.02827, 0.3418, 0.02827, 0.75, 0.49, 0.75, 0.49, 0.7032, 0.4854, 0.7032, 0.4854, 0.02827, 0.1582, 0.02827, 0.1582, 0.01461, 0.2032, 0.01461, 0.2032, 0.9717, 0.3418, 0.9717, 0.3418, 0.9496, 0.3833, 0.9496, 0.3833, 0.2032, 0.4854, 0.2032, 0.4854, 0.25, 0.49, 0.25, 0.49, 0.7968, 0.01461, 0.7968, 0.01461, 0.8418, 0.02827, 0.8418, 0.02827, 0.4496, 0.3833, 0.4496, 0.3833, 0.4717, 0.3418, 0.4717, 0.3418, 0.51, 0.25, 0.51, 0.25, 0.5146, 0.2032, 0.5146, 0.2032, 0.3418, 0.02827, 0.3418, 0.02827, 0.2968, 0.01461, 0.2968, 0.01461, 0.01461, 0.2032, 0.01461, 0.2032, 0.01, 0.25, 0.01, 0.25, 0.9854, 0.2968, 0.9854, 0.2968, 0.9717, 0.3418, 0.9717, 0.3418, 0.75, 0.01, 0.75, 0.01, 0.7968, 0.01461, 0.7968, 0.01461, 0.4717, 0.3418, 0.4717, 0.3418, 0.4854, 0.2968, 0.4854, 0.2968])
me_cylinder.update()
me_cylinder_001 = bpy.data.meshes.new('Cylinder.001')
me_cylinder_001.from_pydata([(1.343, 0.6811, -0.03966), (1.343, 0.6811, 0.03966), (1.476, 0.668, -0.03966), (1.476, 0.668, 0.03966), (1.604, 0.6293, -0.03966), (1.604, 0.6293, 0.03966), (1.722, 0.5663, -0.03966), (1.722, 0.5663, 0.03966), (1.825, 0.4816, -0.03966), (1.825, 0.4816, 0.03966), (1.91, 0.3784, -0.03966), (1.91, 0.3784, 0.03966), (1.973, 0.2606, -0.03966), (1.973, 0.2606, 0.03966), (2.011, 0.1329, -0.03966), (2.011, 0.1329, 0.03966), (2.025, 2.804e-08, -0.03966), (2.025, -2.804e-08, 0.03966), (2.011, -0.1329, -0.03966), (2.011, -0.1329, 0.03966), (1.973, -0.2606, -0.03966), (1.973, -0.2606, 0.03966), (1.91, -0.3784, -0.03966), (1.91, -0.3784, 0.03966), (1.825, -0.4816, -0.03966), (1.825, -0.4816, 0.03966), (1.722, -0.5663, -0.03966), (1.722, -0.5663, 0.03966), (1.604, -0.6293, -0.03966), (1.604, -0.6293, 0.03966), (1.476, -0.668, -0.03966), (1.476, -0.668, 0.03966), (1.343, -0.6811, -0.03966), (1.343, -0.6811, 0.03966), (1.211, -0.668, -0.03966), (1.211, -0.668, 0.03966), (1.083, -0.6293, -0.03966), (1.083, -0.6293, 0.03966), (0.965, -0.5663, -0.03966), (0.965, -0.5663, 0.03966), (0.8618, -0.4816, -0.03966), (0.8618, -0.4816, 0.03966), (0.7771, -0.3784, -0.03966), (0.7771, -0.3784, 0.03966), (0.7142, -0.2606, -0.03966), (0.7142, -0.2606, 0.03966), (0.6754, -0.1329, -0.03966), (0.6754, -0.1329, 0.03966), (0.6623, 2.804e-08, -0.03966), (0.6623, -2.804e-08, 0.03966), (0.6754, 0.1329, -0.03966), (0.6754, 0.1329, 0.03966), (0.7142, 0.2606, -0.03966), (0.7142, 0.2606, 0.03966), (0.7771, 0.3784, -0.03966), (0.7771, 0.3784, 0.03966), (0.8618, 0.4816, -0.03966), (0.8618, 0.4816, 0.03966), (0.965, 0.5663, -0.03966), (0.965, 0.5663, 0.03966), (1.083, 0.6293, -0.03966), (1.083, 0.6293, 0.03966), (1.211, 0.668, -0.03966), (1.211, 0.668, 0.03966), (1.343, 0.6811, -0.03966), (1.476, 0.668, -0.03966), (1.476, 0.668, 0.03966), (1.343, 0.6811, 0.03966), (1.604, 0.6293, -0.03966), (1.604, 0.6293, 0.03966), (1.722, 0.5663, -0.03966), (1.722, 0.5663, 0.03966), (1.825, 0.4816, -0.03966), (1.825, 0.4816, 0.03966), (1.91, 0.3784, -0.03966), (1.91, 0.3784, 0.03966), (1.973, 0.2606, -0.03966), (1.973, 0.2606, 0.03966), (2.011, 0.1329, -0.03966), (2.011, 0.1329, 0.03966), (2.025, 2.804e-08, -0.03966), (2.025, -2.804e-08, 0.03966), (2.011, -0.1329, -0.03966), (2.011, -0.1329, 0.03966), (1.973, -0.2606, -0.03966), (1.973, -0.2606, 0.03966), (1.91, -0.3784, -0.03966), (1.91, -0.3784, 0.03966), (1.825, -0.4816, -0.03966), (1.825, -0.4816, 0.03966), (1.722, -0.5663, -0.03966), (1.722, -0.5663, 0.03966), (1.604, -0.6293, -0.03966), (1.604, -0.6293, 0.03966), (1.476, -0.668, -0.03966), (1.476, -0.668, 0.03966), (1.343, -0.6811, -0.03966), (1.343, -0.6811, 0.03966), (1.211, -0.668, -0.03966), (1.211, -0.668, 0.03966), (1.083, -0.6293, -0.03966), (1.083, -0.6293, 0.03966), (0.965, -0.5663, -0.03966), (0.965, -0.5663, 0.03966), (0.8618, -0.4816, -0.03966), (0.8618, -0.4816, 0.03966), (0.7771, -0.3784, -0.03966), (0.7771, -0.3784, 0.03966), (0.7142, -0.2606, -0.03966), (0.7142, -0.2606, 0.03966), (0.6754, -0.1329, -0.03966), (0.6754, -0.1329, 0.03966), (0.6623, 2.804e-08, -0.03966), (0.6623, -2.804e-08, 0.03966), (0.6754, 0.1329, -0.03966), (0.6754, 0.1329, 0.03966), (0.7142, 0.2606, -0.03966), (0.7142, 0.2606, 0.03966), (0.7771, 0.3784, -0.03966), (0.7771, 0.3784, 0.03966), (0.8618, 0.4816, -0.03966), (0.8618, 0.4816, 0.03966), (0.965, 0.5663, -0.03966), (0.965, 0.5663, 0.03966), (1.083, 0.6293, -0.03966), (1.083, 0.6293, 0.03966), (1.211, 0.668, -0.03966), (1.211, 0.668, 0.03966), (1.343, 0.8015, -0.01052), (1.5, 0.7861, -0.01052), (1.5, 0.7861, 0.01052), (1.343, 0.8015, 0.01052), (1.65, 0.7405, -0.01052), (1.65, 0.7405, 0.01052), (1.789, 0.6664, -0.01052), (1.789, 0.6664, 0.01052), (1.91, 0.5667, -0.01052), (1.91, 0.5667, 0.01052), (2.01, 0.4453, -0.01052), (2.01, 0.4453, 0.01052), (2.084, 0.3067, -0.01052), (2.084, 0.3067, 0.01052), (2.129, 0.1564, -0.01052), (2.129, 0.1564, 0.01052), (2.145, 3.49e-08, -0.01052), (2.145, -3.425e-08, 0.01052), (2.129, -0.1564, -0.01052), (2.129, -0.1564, 0.01052), (2.084, -0.3067, -0.01052), (2.084, -0.3067, 0.01052), (2.01, -0.4453, -0.01052), (2.01, -0.4453, 0.01052), (1.91, -0.5667, -0.01052), (1.91, -0.5667, 0.01052), (1.789, -0.6664, -0.01052), (1.789, -0.6664, 0.01052), (1.65, -0.7405, -0.01052), (1.65, -0.7405, 0.01052), (1.5, -0.7861, -0.01052), (1.5, -0.7861, 0.01052), (1.343, -0.8015, -0.01052), (1.343, -0.8015, 0.01052), (1.187, -0.7861, -0.01052), (1.187, -0.7861, 0.01052), (1.037, -0.7405, -0.01052), (1.037, -0.7405, 0.01052), (0.8981, -0.6664, -0.01052), (0.8981, -0.6664, 0.01052), (0.7767, -0.5667, -0.01052), (0.7767, -0.5667, 0.01052), (0.677, -0.4453, -0.01052), (0.677, -0.4453, 0.01052), (0.6029, -0.3067, -0.01052), (0.6029, -0.3067, 0.01052), (0.5573, -0.1564, -0.01052), (0.5573, -0.1564, 0.01052), (0.5419, 3.49e-08, -0.01052), (0.5419, -3.425e-08, 0.01052), (0.5573, 0.1564, -0.01052), (0.5573, 0.1564, 0.01052), (0.6029, 0.3067, -0.01052), (0.6029, 0.3067, 0.01052), (0.677, 0.4453, -0.01052), (0.677, 0.4453, 0.01052), (0.7767, 0.5667, -0.01052), (0.7767, 0.5667, 0.01052), (0.8981, 0.6664, -0.01052), (0.8981, 0.6664, 0.01052), (1.037, 0.7405, -0.01052), (1.037, 0.7405, 0.01052), (1.187, 0.7861, -0.01052), (1.187, 0.7861, 0.01052)], [], [(18, 16, 80, 82), (51, 53, 117, 115), (33, 35, 99, 97), (52, 50, 114, 116), (15, 17, 81, 79), (34, 32, 96, 98), (16, 14, 78, 80), (49, 51, 115, 113), (31, 33, 97, 95), (50, 48, 112, 114), (13, 15, 79, 77), (32, 30, 94, 96), (14, 12, 76, 78), (47, 49, 113, 111), (29, 31, 95, 93), (48, 46, 110, 112), (11, 13, 77, 75), (30, 28, 92, 94), (63, 1, 67, 127), (12, 10, 74, 76), (45, 47, 111, 109), (0, 62, 126, 64), (27, 29, 93, 91), (46, 44, 108, 110), (9, 11, 75, 73), (28, 26, 90, 92), (61, 63, 127, 125), (10, 8, 72, 74), (43, 45, 109, 107), (62, 60, 124, 126), (3, 1, 63, 61, 59, 57, 55, 53, 51, 49, 47, 45, 43, 41, 39, 37, 35, 33, 31, 29, 27, 25, 23, 21, 19, 17, 15, 13, 11, 9, 7, 5), (25, 27, 91, 89), (44, 42, 106, 108), (0, 2, 4, 6, 8, 10, 12, 14, 16, 18, 20, 22, 24, 26, 28, 30, 32, 34, 36, 38, 40, 42, 44, 46, 48, 50, 52, 54, 56, 58, 60, 62), (121, 123, 187, 185), (70, 68, 132, 134), (103, 105, 169, 167), (122, 120, 184, 186), (85, 87, 151, 149), (104, 102, 166, 168), (66, 69, 133, 130), (86, 84, 148, 150), (119, 121, 185, 183), (68, 65, 129, 132), (101, 103, 167, 165), (120, 118, 182, 184), (83, 85, 149, 147), (102, 100, 164, 166), (84, 82, 146, 148), (117, 119, 183, 181), (67, 66, 130, 131), (99, 101, 165, 163), (118, 116, 180, 182), (65, 64, 128, 129), (81, 83, 147, 145), (100, 98, 162, 164), (82, 80, 144, 146), (115, 117, 181, 179), (97, 99, 163, 161), (116, 114, 178, 180), (79, 81, 145, 143), (98, 96, 160, 162), (80, 78, 142, 144), (113, 115, 179, 177), (95, 97, 161, 159), (114, 112, 176, 178), (36, 34, 98, 100), (17, 19, 83, 81), (2, 0, 64, 65), (54, 52, 116, 118), (35, 37, 101, 99), (1, 3, 66, 67), (53, 55, 119, 117), (20, 18, 82, 84), (38, 36, 100, 102), (19, 21, 85, 83), (56, 54, 118, 120), (37, 39, 103, 101), (4, 2, 65, 68), (55, 57, 121, 119), (22, 20, 84, 86), (3, 5, 69, 66), (40, 38, 102, 104), (21, 23, 87, 85), (58, 56, 120, 122), (39, 41, 105, 103), (6, 4, 68, 70), (57, 59, 123, 121), (24, 22, 86, 88), (5, 7, 71, 69), (42, 40, 104, 106), (23, 25, 89, 87), (60, 58, 122, 124), (41, 43, 107, 105), (8, 6, 70, 72), (59, 61, 125, 123), (26, 24, 88, 90), (7, 9, 73, 71), (128, 131, 130, 129), (129, 130, 133, 132), (132, 133, 135, 134), (134, 135, 137, 136), (136, 137, 139, 138), (138, 139, 141, 140), (140, 141, 143, 142), (142, 143, 145, 144), (144, 145, 147, 146), (146, 147, 149, 148), (148, 149, 151, 150), (150, 151, 153, 152), (152, 153, 155, 154), (154, 155, 157, 156), (156, 157, 159, 158), (158, 159, 161, 160), (160, 161, 163, 162), (162, 163, 165, 164), (164, 165, 167, 166), (166, 167, 169, 168), (168, 169, 171, 170), (170, 171, 173, 172), (172, 173, 175, 174), (174, 175, 177, 176), (176, 177, 179, 178), (178, 179, 181, 180), (180, 181, 183, 182), (182, 183, 185, 184), (184, 185, 187, 186), (186, 187, 189, 188), (188, 189, 191, 190), (190, 191, 131, 128), (88, 86, 150, 152), (69, 71, 135, 133), (106, 104, 168, 170), (87, 89, 153, 151), (124, 122, 186, 188), (105, 107, 171, 169), (72, 70, 134, 136), (123, 125, 189, 187), (90, 88, 152, 154), (71, 73, 137, 135), (108, 106, 170, 172), (89, 91, 155, 153), (126, 124, 188, 190), (107, 109, 173, 171), (74, 72, 136, 138), (125, 127, 191, 189), (92, 90, 154, 156), (73, 75, 139, 137), (110, 108, 172, 174), (91, 93, 157, 155), (64, 126, 190, 128), (109, 111, 175, 173), (76, 74, 138, 140), (127, 67, 131, 191), (94, 92, 156, 158), (75, 77, 141, 139), (112, 110, 174, 176), (93, 95, 159, 157), (111, 113, 177, 175), (78, 76, 140, 142), (96, 94, 158, 160), (77, 79, 143, 141)])
_uv = me_cylinder_001.uv_layers.new(name='UVMap')
_uv.uv.foreach_set('vector', [0.9854, 0.2032, 0.99, 0.25, 0.99, 0.25, 0.9854, 0.2032, 0.01461, 0.2968, 0.02827, 0.3418, 0.02827, 0.3418, 0.01461, 0.2968, 0.25, 0.01, 0.2032, 0.01461, 0.2032, 0.01461, 0.25, 0.01, 0.5283, 0.3418, 0.5146, 0.2968, 0.5146, 0.2968, 0.5283, 0.3418, 0.4854, 0.2968, 0.49, 0.25, 0.49, 0.25, 0.4854, 0.2968, 0.7032, 0.01461, 0.75, 0.01, 0.75, 0.01, 0.7032, 0.01461, 0.99, 0.25, 0.9854, 0.2968, 0.9854, 0.2968, 0.99, 0.25, 0.01, 0.25, 0.01461, 0.2968, 0.01461, 0.2968, 0.01, 0.25, 0.2968, 0.01461, 0.25, 0.01, 0.25, 0.01, 0.2968, 0.01461, 0.5146, 0.2968, 0.51, 0.25, 0.51, 0.25, 0.5146, 0.2968, 0.4717, 0.3418, 0.4854, 0.2968, 0.4854, 0.2968, 0.4717, 0.3418, 0.75, 0.01, 0.7968, 0.01461, 0.7968, 0.01461, 0.75, 0.01, 0.9854, 0.2968, 0.9717, 0.3418, 0.9717, 0.3418, 0.9854, 0.2968, 0.01461, 0.2032, 0.01, 0.25, 0.01, 0.25, 0.01461, 0.2032, 0.3418, 0.02827, 0.2968, 0.01461, 0.2968, 0.01461, 0.3418, 0.02827, 0.51, 0.25, 0.5146, 0.2032, 0.5146, 0.2032, 0.51, 0.25, 0.4496, 0.3833, 0.4717, 0.3418, 0.4717, 0.3418, 0.4496, 0.3833, 0.7968, 0.01461, 0.8418, 0.02827, 0.8418, 0.02827, 0.7968, 0.01461, 0.2032, 0.4854, 0.25, 0.49, 0.25, 0.49, 0.2032, 0.4854, 0.9717, 0.3418, 0.9496, 0.3833, 0.9496, 0.3833, 0.9717, 0.3418, 0.02827, 0.1582, 0.01461, 0.2032, 0.01461, 0.2032, 0.02827, 0.1582, 0.75, 0.49, 0.7032, 0.4854, 0.7032, 0.4854, 0.75, 0.49, 0.3833, 0.05045, 0.3418, 0.02827, 0.3418, 0.02827, 0.3833, 0.05045, 0.5146, 0.2032, 0.5283, 0.1582, 0.5283, 0.1582, 0.5146, 0.2032, 0.4197, 0.4197, 0.4496, 0.3833, 0.4496, 0.3833, 0.4197, 0.4197, 0.8418, 0.02827, 0.8833, 0.05045, 0.8833, 0.05045, 0.8418, 0.02827, 0.1582, 0.4717, 0.2032, 0.4854, 0.2032, 0.4854, 0.1582, 0.4717, 0.9496, 0.3833, 0.9197, 0.4197, 0.9197, 0.4197, 0.9496, 0.3833, 0.05045, 0.1167, 0.02827, 0.1582, 0.02827, 0.1582, 0.05045, 0.1167, 0.7032, 0.4854, 0.6582, 0.4717, 0.6582, 0.4717, 0.7032, 0.4854, 0.2968, 0.4854, 0.25, 0.49, 0.2032, 0.4854, 0.1582, 0.4717, 0.1167, 0.4496, 0.08029, 0.4197, 0.05045, 0.3833, 0.02827, 0.3418, 0.01461, 0.2968, 0.01, 0.25, 0.01461, 0.2032, 0.02827, 0.1582, 0.05045, 0.1167, 0.08029, 0.08029, 0.1167, 0.05045, 0.1582, 0.02827, 0.2032, 0.01461, 0.25, 0.01, 0.2968, 0.01461, 0.3418, 0.02827, 0.3833, 0.05045, 0.4197, 0.08029, 0.4496, 0.1167, 0.4717, 0.1582, 0.4854, 0.2032, 0.49, 0.25, 0.4854, 0.2968, 0.4717, 0.3418, 0.4496, 0.3833, 0.4197, 0.4197, 0.3833, 0.4496, 0.3418, 0.4717, 0.4197, 0.08029, 0.3833, 0.05045, 0.3833, 0.05045, 0.4197, 0.08029, 0.5283, 0.1582, 0.5504, 0.1167, 0.5504, 0.1167, 0.5283, 0.1582, 0.75, 0.49, 0.7968, 0.4854, 0.8418, 0.4717, 0.8833, 0.4496, 0.9197, 0.4197, 0.9496, 0.3833, 0.9717, 0.3418, 0.9854, 0.2968, 0.99, 0.25, 0.9854, 0.2032, 0.9717, 0.1582, 0.9496, 0.1167, 0.9197, 0.08029, 0.8833, 0.05045, 0.8418, 0.02827, 0.7968, 0.01461, 0.75, 0.01, 0.7032, 0.01461, 0.6582, 0.02827, 0.6167, 0.05045, 0.5803, 0.08029, 0.5504, 0.1167, 0.5283, 0.1582, 0.5146, 0.2032, 0.51, 0.25, 0.5146, 0.2968, 0.5283, 0.3418, 0.5504, 0.3833, 0.5803, 0.4197, 0.6167, 0.4496, 0.6582, 0.4717, 0.7032, 0.4854, 0.08029, 0.4197, 0.1167, 0.4496, 0.1167, 0.4496, 0.08029, 0.4197, 0.8833, 0.4496, 0.8418, 0.4717, 0.8418, 0.4717, 0.8833, 0.4496, 0.1167, 0.05045, 0.08029, 0.08029, 0.08029, 0.08029, 0.1167, 0.05045, 0.6167, 0.4496, 0.5803, 0.4197, 0.5803, 0.4197, 0.6167, 0.4496, 0.4717, 0.1582, 0.4496, 0.1167, 0.4496, 0.1167, 0.4717, 0.1582, 0.5803, 0.08029, 0.6167, 0.05045, 0.6167, 0.05045, 0.5803, 0.08029, 0.2968, 0.4854, 0.3418, 0.4717, 0.3418, 0.4717, 0.2968, 0.4854, 0.9496, 0.1167, 0.9717, 0.1582, 0.9717, 0.1582, 0.9496, 0.1167, 0.05045, 0.3833, 0.08029, 0.4197, 0.08029, 0.4197, 0.05045, 0.3833, 0.8418, 0.4717, 0.7968, 0.4854, 0.7968, 0.4854, 0.8418, 0.4717, 0.1582, 0.02827, 0.1167, 0.05045, 0.1167, 0.05045, 0.1582, 0.02827, 0.5803, 0.4197, 0.5504, 0.3833, 0.5504, 0.3833, 0.5803, 0.4197, 0.4854, 0.2032, 0.4717, 0.1582, 0.4717, 0.1582, 0.4854, 0.2032, 0.6167, 0.05045, 0.6582, 0.02827, 0.6582, 0.02827, 0.6167, 0.05045, 0.9717, 0.1582, 0.9854, 0.2032, 0.9854, 0.2032, 0.9717, 0.1582, 0.02827, 0.3418, 0.05045, 0.3833, 0.05045, 0.3833, 0.02827, 0.3418, 0.25, 0.49, 0.2968, 0.4854, 0.2968, 0.4854, 0.25, 0.49, 0.2032, 0.01461, 0.1582, 0.02827, 0.1582, 0.02827, 0.2032, 0.01461, 0.5504, 0.3833, 0.5283, 0.3418, 0.5283, 0.3418, 0.5504, 0.3833, 0.7968, 0.4854, 0.75, 0.49, 0.75, 0.49, 0.7968, 0.4854, 0.49, 0.25, 0.4854, 0.2032, 0.4854, 0.2032, 0.49, 0.25, 0.6582, 0.02827, 0.7032, 0.01461, 0.7032, 0.01461, 0.6582, 0.02827, 0.9854, 0.2032, 0.99, 0.25, 0.99, 0.25, 0.9854, 0.2032, 0.01461, 0.2968, 0.02827, 0.3418, 0.02827, 0.3418, 0.01461, 0.2968, 0.25, 0.01, 0.2032, 0.01461, 0.2032, 0.01461, 0.25, 0.01, 0.5283, 0.3418, 0.5146, 0.2968, 0.5146, 0.2968, 0.5283, 0.3418, 0.4854, 0.2968, 0.49, 0.25, 0.49, 0.25, 0.4854, 0.2968, 0.7032, 0.01461, 0.75, 0.01, 0.75, 0.01, 0.7032, 0.01461, 0.99, 0.25, 0.9854, 0.2968, 0.9854, 0.2968, 0.99, 0.25, 0.01, 0.25, 0.01461, 0.2968, 0.01461, 0.2968, 0.01, 0.25, 0.2968, 0.01461, 0.25, 0.01, 0.25, 0.01, 0.2968, 0.01461, 0.5146, 0.2968, 0.51, 0.25, 0.51, 0.25, 0.5146, 0.2968, 0.6582, 0.02827, 0.7032, 0.01461, 0.7032, 0.01461, 0.6582, 0.02827, 0.49, 0.25, 0.4854, 0.2032, 0.4854, 0.2032, 0.49, 0.25, 0.7968, 0.4854, 0.75, 0.49, 0.75, 0.49, 0.7968, 0.4854, 0.5504, 0.3833, 0.5283, 0.3418, 0.5283, 0.3418, 0.5504, 0.3833, 0.2032, 0.01461, 0.1582, 0.02827, 0.1582, 0.02827, 0.2032, 0.01461, 0.25, 0.49, 0.2968, 0.4854, 0.2968, 0.4854, 0.25, 0.49, 0.02827, 0.3418, 0.05045, 0.3833, 0.05045, 0.3833, 0.02827, 0.3418, 0.9717, 0.1582, 0.9854, 0.2032, 0.9854, 0.2032, 0.9717, 0.1582, 0.6167, 0.05045, 0.6582, 0.02827, 0.6582, 0.02827, 0.6167, 0.05045, 0.4854, 0.2032, 0.4717, 0.1582, 0.4717, 0.1582, 0.4854, 0.2032, 0.5803, 0.4197, 0.5504, 0.3833, 0.5504, 0.3833, 0.5803, 0.4197, 0.1582, 0.02827, 0.1167, 0.05045, 0.1167, 0.05045, 0.1582, 0.02827, 0.8418, 0.4717, 0.7968, 0.4854, 0.7968, 0.4854, 0.8418, 0.4717, 0.05045, 0.3833, 0.08029, 0.4197, 0.08029, 0.4197, 0.05045, 0.3833, 0.9496, 0.1167, 0.9717, 0.1582, 0.9717, 0.1582, 0.9496, 0.1167, 0.2968, 0.4854, 0.3418, 0.4717, 0.3418, 0.4717, 0.2968, 0.4854, 0.5803, 0.08029, 0.6167, 0.05045, 0.6167, 0.05045, 0.5803, 0.08029, 0.4717, 0.1582, 0.4496, 0.1167, 0.4496, 0.1167, 0.4717, 0.1582, 0.6167, 0.4496, 0.5803, 0.4197, 0.5803, 0.4197, 0.6167, 0.4496, 0.1167, 0.05045, 0.08029, 0.08029, 0.08029, 0.08029, 0.1167, 0.05045, 0.8833, 0.4496, 0.8418, 0.4717, 0.8418, 0.4717, 0.8833, 0.4496, 0.08029, 0.4197, 0.1167, 0.4496, 0.1167, 0.4496, 0.08029, 0.4197, 0.9197, 0.08029, 0.9496, 0.1167, 0.9496, 0.1167, 0.9197, 0.08029, 0.3418, 0.4717, 0.3833, 0.4496, 0.3833, 0.4496, 0.3418, 0.4717, 0.5504, 0.1167, 0.5803, 0.08029, 0.5803, 0.08029, 0.5504, 0.1167, 0.4496, 0.1167, 0.4197, 0.08029, 0.4197, 0.08029, 0.4496, 0.1167, 0.6582, 0.4717, 0.6167, 0.4496, 0.6167, 0.4496, 0.6582, 0.4717, 0.08029, 0.08029, 0.05045, 0.1167, 0.05045, 0.1167, 0.08029, 0.08029, 0.9197, 0.4197, 0.8833, 0.4496, 0.8833, 0.4496, 0.9197, 0.4197, 0.1167, 0.4496, 0.1582, 0.4717, 0.1582, 0.4717, 0.1167, 0.4496, 0.8833, 0.05045, 0.9197, 0.08029, 0.9197, 0.08029, 0.8833, 0.05045, 0.3833, 0.4496, 0.4197, 0.4197, 0.4197, 0.4197, 0.3833, 0.4496, 1.0, 0.5, 1.0, 1.0, 0.9688, 1.0, 0.9688, 0.5, 0.9688, 0.5, 0.9688, 1.0, 0.9375, 1.0, 0.9375, 0.5, 0.9375, 0.5, 0.9375, 1.0, 0.9062, 1.0, 0.9062, 0.5, 0.9062, 0.5, 0.9062, 1.0, 0.875, 1.0, 0.875, 0.5, 0.875, 0.5, 0.875, 1.0, 0.8438, 1.0, 0.8438, 0.5, 0.8438, 0.5, 0.8438, 1.0, 0.8125, 1.0, 0.8125, 0.5, 0.8125, 0.5, 0.8125, 1.0, 0.7812, 1.0, 0.7812, 0.5, 0.7812, 0.5, 0.7812, 1.0, 0.75, 1.0, 0.75, 0.5, 0.75, 0.5, 0.75, 1.0, 0.7188, 1.0, 0.7188, 0.5, 0.7188, 0.5, 0.7188, 1.0, 0.6875, 1.0, 0.6875, 0.5, 0.6875, 0.5, 0.6875, 1.0, 0.6562, 1.0, 0.6562, 0.5, 0.6562, 0.5, 0.6562, 1.0, 0.625, 1.0, 0.625, 0.5, 0.625, 0.5, 0.625, 1.0, 0.5938, 1.0, 0.5938, 0.5, 0.5938, 0.5, 0.5938, 1.0, 0.5625, 1.0, 0.5625, 0.5, 0.5625, 0.5, 0.5625, 1.0, 0.5312, 1.0, 0.5312, 0.5, 0.5312, 0.5, 0.5312, 1.0, 0.5, 1.0, 0.5, 0.5, 0.5, 0.5, 0.5, 1.0, 0.4688, 1.0, 0.4688, 0.5, 0.4688, 0.5, 0.4688, 1.0, 0.4375, 1.0, 0.4375, 0.5, 0.4375, 0.5, 0.4375, 1.0, 0.4062, 1.0, 0.4062, 0.5, 0.4062, 0.5, 0.4062, 1.0, 0.375, 1.0, 0.375, 0.5, 0.375, 0.5, 0.375, 1.0, 0.3438, 1.0, 0.3438, 0.5, 0.3438, 0.5, 0.3438, 1.0, 0.3125, 1.0, 0.3125, 0.5, 0.3125, 0.5, 0.3125, 1.0, 0.2812, 1.0, 0.2812, 0.5, 0.2812, 0.5, 0.2812, 1.0, 0.25, 1.0, 0.25, 0.5, 0.25, 0.5, 0.25, 1.0, 0.2188, 1.0, 0.2188, 0.5, 0.2188, 0.5, 0.2188, 1.0, 0.1875, 1.0, 0.1875, 0.5, 0.1875, 0.5, 0.1875, 1.0, 0.1562, 1.0, 0.1562, 0.5, 0.1562, 0.5, 0.1562, 1.0, 0.125, 1.0, 0.125, 0.5, 0.125, 0.5, 0.125, 1.0, 0.09375, 1.0, 0.09375, 0.5, 0.09375, 0.5, 0.09375, 1.0, 0.0625, 1.0, 0.0625, 0.5, 0.0625, 0.5, 0.0625, 1.0, 0.03125, 1.0, 0.03125, 0.5, 0.03125, 0.5, 0.03125, 1.0, 0.0, 1.0, 0.0, 0.5, 0.9197, 0.08029, 0.9496, 0.1167, 0.9496, 0.1167, 0.9197, 0.08029, 0.3418, 0.4717, 0.3833, 0.4496, 0.3833, 0.4496, 0.3418, 0.4717, 0.5504, 0.1167, 0.5803, 0.08029, 0.5803, 0.08029, 0.5504, 0.1167, 0.4496, 0.1167, 0.4197, 0.08029, 0.4197, 0.08029, 0.4496, 0.1167, 0.6582, 0.4717, 0.6167, 0.4496, 0.6167, 0.4496, 0.6582, 0.4717, 0.08029, 0.08029, 0.05045, 0.1167, 0.05045, 0.1167, 0.08029, 0.08029, 0.9197, 0.4197, 0.8833, 0.4496, 0.8833, 0.4496, 0.9197, 0.4197, 0.1167, 0.4496, 0.1582, 0.4717, 0.1582, 0.4717, 0.1167, 0.4496, 0.8833, 0.05045, 0.9197, 0.08029, 0.9197, 0.08029, 0.8833, 0.05045, 0.3833, 0.4496, 0.4197, 0.4197, 0.4197, 0.4197, 0.3833, 0.4496, 0.5283, 0.1582, 0.5504, 0.1167, 0.5504, 0.1167, 0.5283, 0.1582, 0.4197, 0.08029, 0.3833, 0.05045, 0.3833, 0.05045, 0.4197, 0.08029, 0.7032, 0.4854, 0.6582, 0.4717, 0.6582, 0.4717, 0.7032, 0.4854, 0.05045, 0.1167, 0.02827, 0.1582, 0.02827, 0.1582, 0.05045, 0.1167, 0.9496, 0.3833, 0.9197, 0.4197, 0.9197, 0.4197, 0.9496, 0.3833, 0.1582, 0.4717, 0.2032, 0.4854, 0.2032, 0.4854, 0.1582, 0.4717, 0.8418, 0.02827, 0.8833, 0.05045, 0.8833, 0.05045, 0.8418, 0.02827, 0.4197, 0.4197, 0.4496, 0.3833, 0.4496, 0.3833, 0.4197, 0.4197, 0.5146, 0.2032, 0.5283, 0.1582, 0.5283, 0.1582, 0.5146, 0.2032, 0.3833, 0.05045, 0.3418, 0.02827, 0.3418, 0.02827, 0.3833, 0.05045, 0.75, 0.49, 0.7032, 0.4854, 0.7032, 0.4854, 0.75, 0.49, 0.02827, 0.1582, 0.01461, 0.2032, 0.01461, 0.2032, 0.02827, 0.1582, 0.9717, 0.3418, 0.9496, 0.3833, 0.9496, 0.3833, 0.9717, 0.3418, 0.2032, 0.4854, 0.25, 0.49, 0.25, 0.49, 0.2032, 0.4854, 0.7968, 0.01461, 0.8418, 0.02827, 0.8418, 0.02827, 0.7968, 0.01461, 0.4496, 0.3833, 0.4717, 0.3418, 0.4717, 0.3418, 0.4496, 0.3833, 0.51, 0.25, 0.5146, 0.2032, 0.5146, 0.2032, 0.51, 0.25, 0.3418, 0.02827, 0.2968, 0.01461, 0.2968, 0.01461, 0.3418, 0.02827, 0.01461, 0.2032, 0.01, 0.25, 0.01, 0.25, 0.01461, 0.2032, 0.9854, 0.2968, 0.9717, 0.3418, 0.9717, 0.3418, 0.9854, 0.2968, 0.75, 0.01, 0.7968, 0.01461, 0.7968, 0.01461, 0.75, 0.01, 0.4717, 0.3418, 0.4854, 0.2968, 0.4854, 0.2968, 0.4717, 0.3418])
me_cylinder_001.update()

# ---- objects
ob_base = bpy.data.objects.new('base', me_cube_001)
ob_bracos = bpy.data.objects.new('bracos', me_cube_002)
ob_lamina_esq = bpy.data.objects.new('lamina esq', me_cylinder)
ob_lamina_dir = bpy.data.objects.new('lamina dir', me_cylinder_001)

# ---- transforms, parenting, visibility, modifiers, constraints
ob_base.location = (0.0, 0.0, 1.0)
_m = ob_base.modifiers.new('Mirror', 'MIRROR')
ob_bracos.location = (-2.968e-18, 0.3408, 3.83)
_m = ob_bracos.modifiers.new('Mirror', 'MIRROR')
ob_lamina_esq.location = (0.0, -0.4069, 2.869)
ob_lamina_esq.rotation_euler = (1.571, -0.0, 0.0)
ob_lamina_dir.location = (0.0, -0.4069, 2.869)
ob_lamina_dir.rotation_euler = (1.571, -0.0, 0.0)

# ---- collection membership
col_collection.objects.link(ob_base)
col_collection.objects.link(ob_bracos)
col_collection.objects.link(ob_lamina_esq)
col_collection.objects.link(ob_lamina_dir)

# ---- scene / render settings (as saved in the file)
scene.frame_start = 1; scene.frame_end = 250; scene.frame_set(1)
scene.render.engine = 'BLENDER_EEVEE_NEXT'
scene.cycles.sampling_pattern = 'TABULATED_SOBOL'
scene.view_settings.view_transform = 'Filmic'
bpy.context.view_layer.update()

# ---- added for rendering (the .blend has no active camera and no usable light): camera, sun
cam_auto = bpy.data.cameras.new('AutoCamera')
cam_auto.lens = 50.0
cam_auto.sensor_width = 36.0
cam_auto.clip_end = 1000.0
ob_auto_camera = bpy.data.objects.new('AutoCamera', cam_auto)
scene.collection.objects.link(ob_auto_camera)
ob_auto_camera.location = (6.35371, -7.6628, 7.37538)
ob_auto_camera.rotation_euler = (1.09748, -7.21219e-08, 0.694738)
scene.camera = ob_auto_camera
light_auto_sun = bpy.data.lights.new('AutoSun', 'SUN')
light_auto_sun.energy = 3.0
light_auto_sun.angle = 0.0523599
ob_auto_sun = bpy.data.objects.new('AutoSun', light_auto_sun)
scene.collection.objects.link(ob_auto_sun)
ob_auto_sun.rotation_euler = (0.872665, 0.174533, 0.523599)
bpy.context.view_layer.update()

